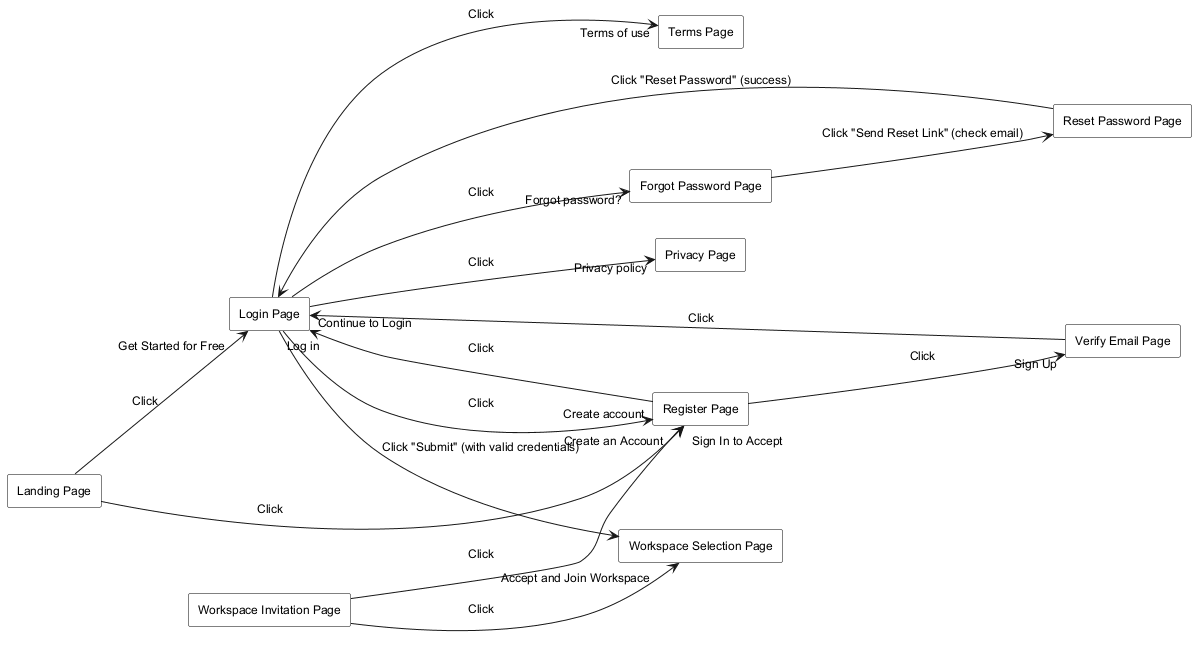

The diagram above was rendered by PlantUML. Its source (embedded in the PNG):
@startuml
skinparam monochrome true
skinparam shadowing false
skinparam defaultFontName Arial
skinparam defaultFontSize 12
skinparam rectangle {
  BackgroundColor white
  BorderColor black
}
left to right direction

rectangle "Landing Page" as LandingPage
rectangle "Login Page" as LoginPage
rectangle "Register Page" as RegisterPage
rectangle "Forgot Password Page" as ForgotPasswordPage
rectangle "Reset Password Page" as ResetPasswordPage
rectangle "Verify Email Page" as VerifyEmailPage
rectangle "Terms Page" as TermsPage
rectangle "Privacy Page" as PrivacyPage
rectangle "Workspace Invitation Page" as WorkspaceInvitationPage
rectangle "Workspace Selection Page" as WorkspaceSelectionPage

LandingPage --> LoginPage : Click "Get Started for Free"
LandingPage --> RegisterPage : Click "Create an Account"

LoginPage --> ForgotPasswordPage : Click "Forgot password?"
LoginPage --> RegisterPage : Click "Create account"
LoginPage --> TermsPage : Click "Terms of use"
LoginPage --> PrivacyPage : Click "Privacy policy"

ForgotPasswordPage --> ResetPasswordPage : Click "Send Reset Link" (check email)
ResetPasswordPage --> LoginPage : Click "Reset Password" (success)

RegisterPage --> VerifyEmailPage : Click "Sign Up"
RegisterPage --> LoginPage : Click "Log in"
VerifyEmailPage --> LoginPage : Click "Continue to Login"

LoginPage --> WorkspaceSelectionPage : Click "Submit" (with valid credentials)
WorkspaceInvitationPage --> RegisterPage : Click "Sign In to Accept"
WorkspaceInvitationPage --> WorkspaceSelectionPage : Click "Accept and Join Workspace"

@enduml